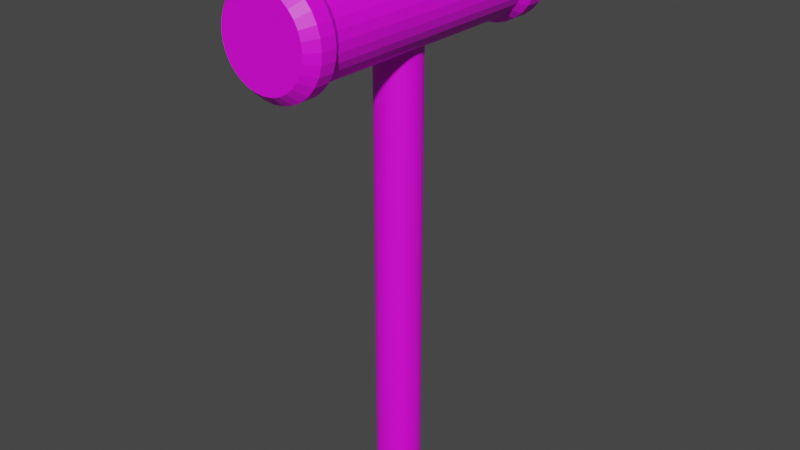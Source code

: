 # Source: Froggy_Ban_Ham.blend  (saved by Blender 3.6.13; exported with 4.5.12 LTS)
import bpy
from mathutils import Matrix  # noqa: F401  (used for matrix-valued properties, if any)

bpy.ops.wm.read_factory_settings(use_empty=True)
scene = bpy.context.scene
scene.name = 'Scene'

# ---- collections
col_collection = bpy.data.collections.new('Collection'); scene.collection.children.link(col_collection)

# ---- images (referenced by path relative to the original .blend; pixels are not part of the script)
import os
ASSET_DIR = os.environ.get("B2B_ASSET_DIR", "")  # directory of the original .blend (textures are referenced by path, not embedded)
HERE = os.path.dirname(os.path.abspath(__file__))  # packed textures are extracted next to this script under _unpacked/

def load_image(name, relpath, width, height, colorspace="sRGB"):
    """Load a texture the original file referenced (path relative to the .blend, or extracted next to this script)."""
    p = next((c for c in (os.path.join(HERE, relpath), os.path.join(ASSET_DIR, relpath)) if relpath and os.path.exists(c)), "")
    if p:
        img = bpy.data.images.load(p, check_existing=True)
        img.name = name
    else:  # same state as the original file: an image datablock whose file is absent (Cycles renders it pink)
        img = bpy.data.images.new(name, width, height)
        img.source = "FILE"
        img.filepath = "//" + (relpath or name)
    img.colorspace_settings.name = colorspace
    return img
img_froggy_ban_ham = load_image('Froggy Ban Ham', 'Froggy Ban Ham', 1024, 1024, 'sRGB')

# ---- materials (node trees are filled in below, after node groups)
mat_material_001 = bpy.data.materials.new('Material.001')
mat_material_001.use_transparent_shadow = False

# ---- material node trees
mat_material_001.use_nodes = True; mat_material_001.node_tree.nodes.clear()
_N = mat_material_001.node_tree.nodes; _L = mat_material_001.node_tree.links
n0 = _N.new('ShaderNodeBsdfPrincipled'); n0.name = 'Principled BSDF'; n0.location = (10, 300)
n0.distribution = 'GGX'
n0.subsurface_method = 'RANDOM_WALK_SKIN'
n0.inputs[3].default_value = 1.45
n0.inputs[27].default_value = (0.0, 0.0, 0.0, 1.0)
n0.inputs[28].default_value = 1.0
n1 = _N.new('ShaderNodeOutputMaterial'); n1.name = 'Material Output'; n1.location = (300, 300)
n2 = _N.new('ShaderNodeTexImage'); n2.name = 'Image Texture'; n2.location = (-280, 280)
n2.image = img_froggy_ban_ham
_L.new(n0.outputs[0], n1.inputs[0])
_L.new(n2.outputs[0], n0.inputs[0])
n1.is_active_output = True

# ---- world
world_world = bpy.data.worlds.new('World'); scene.world = world_world
world_world.use_nodes = True; world_world.node_tree.nodes.clear()
_N = world_world.node_tree.nodes; _L = world_world.node_tree.links
n0 = _N.new('ShaderNodeOutputWorld'); n0.name = 'World Output'; n0.location = (300, 300)
n1 = _N.new('ShaderNodeBackground'); n1.name = 'Background'; n1.location = (10, 300)
n1.inputs[0].default_value = (0.05088, 0.05088, 0.05088, 1.0)
_L.new(n1.outputs[0], n0.inputs[0])
n0.is_active_output = True
world_world.color = (0.05088, 0.05088, 0.05088)
world_world.use_sun_shadow = False
world_world.sun_shadow_jitter_overblur = 0.0

# ---- meshes
me_cylinder = bpy.data.meshes.new('Cylinder')
me_cylinder.from_pydata([(1.589e-07, 0.416, 3.356), (1.589e-07, 0.416, 4.339), (0.0959, 0.4066, 3.356), (0.0959, 0.4066, 4.339), (0.1881, 0.3786, 3.356), (0.1881, 0.3786, 4.339), (0.2731, 0.3332, 3.356), (0.2731, 0.3332, 4.339), (0.3476, 0.272, 3.356), (0.3476, 0.272, 4.339), (0.4087, 0.1975, 3.356), (0.4087, 0.1975, 4.339), (0.4541, 0.1125, 3.356), (0.4541, 0.1125, 4.339), (0.4821, 0.02033, 3.356), (0.4821, 0.02033, 4.339), (0.4916, -0.07557, 3.356), (0.4916, -0.07557, 4.339), (0.4821, -0.1715, 3.356), (0.4821, -0.1715, 4.339), (0.4541, -0.2637, 3.356), (0.4541, -0.2637, 4.339), (0.4087, -0.3487, 3.356), (0.4087, -0.3487, 4.339), (0.3476, -0.4232, 3.356), (0.3476, -0.4232, 4.339), (0.2731, -0.4843, 3.356), (0.2731, -0.4843, 4.339), (0.1881, -0.5297, 3.356), (0.1881, -0.5297, 4.339), (0.0959, -0.5577, 3.356), (0.0959, -0.5577, 4.339), (1.159e-07, -0.5671, 3.356), (1.159e-07, -0.5671, 4.339), (-0.0959, -0.5577, 3.356), (-0.0959, -0.5577, 4.339), (-0.1881, -0.5297, 3.356), (-0.1881, -0.5297, 4.339), (-0.2731, -0.4843, 3.356), (-0.2731, -0.4843, 4.339), (-0.3476, -0.4232, 3.356), (-0.3476, -0.4232, 4.339), (-0.4087, -0.3487, 3.356), (-0.4087, -0.3487, 4.339), (-0.4541, -0.2637, 3.356), (-0.4541, -0.2637, 4.339), (-0.4821, -0.1715, 3.356), (-0.4821, -0.1715, 4.339), (-0.4916, -0.07557, 3.356), (-0.4916, -0.07557, 4.339), (-0.4821, 0.02033, 3.356), (-0.4821, 0.02033, 4.339), (-0.4541, 0.1125, 3.356), (-0.4541, 0.1125, 4.339), (-0.4087, 0.1975, 3.356), (-0.4087, 0.1975, 4.339), (-0.3476, 0.272, 3.356), (-0.3476, 0.272, 4.339), (-0.2731, 0.3332, 3.356), (-0.2731, 0.3332, 4.339), (-0.1881, 0.3786, 3.356), (-0.1881, 0.3786, 4.339), (-0.0959, 0.4066, 3.356), (-0.0959, 0.4066, 4.339), (0.0959, 0.4066, 10.03), (4.305e-07, 0.416, 10.03), (0.1881, 0.3786, 10.03), (0.2731, 0.3332, 10.03), (0.3476, 0.272, 10.03), (0.4087, 0.1975, 10.03), (0.4542, 0.1125, 10.03), (0.4821, 0.02033, 10.03), (0.4916, -0.07557, 10.03), (0.4821, -0.1715, 10.03), (0.4542, -0.2637, 10.03), (0.4087, -0.3487, 10.03), (0.3476, -0.4232, 10.03), (0.2731, -0.4843, 10.03), (0.1881, -0.5297, 10.03), (0.0959, -0.5577, 10.03), (3.875e-07, -0.5671, 10.03), (-0.0959, -0.5577, 10.03), (-0.1881, -0.5297, 10.03), (-0.2731, -0.4843, 10.03), (-0.3476, -0.4232, 10.03), (-0.4087, -0.3487, 10.03), (-0.4541, -0.2637, 10.03), (-0.4821, -0.1715, 10.03), (-0.4916, -0.07557, 10.03), (-0.4821, 0.02033, 10.03), (-0.4541, 0.1125, 10.03), (-0.4087, 0.1975, 10.03), (-0.3476, 0.272, 10.03), (-0.2731, 0.3332, 10.03), (-0.1881, 0.3786, 10.03), (-0.0959, 0.4066, 10.03), (0.0959, 0.4066, 10.03), (4.305e-07, 0.416, 10.03), (0.1881, 0.3786, 10.03), (0.2731, 0.3332, 10.03), (0.3476, 0.272, 10.03), (0.4087, 0.1975, 10.03), (0.4542, 0.1125, 10.03), (0.4821, 0.02033, 10.03), (0.4916, -0.07557, 10.03), (0.4821, -0.1715, 10.03), (0.4542, -0.2637, 10.03), (0.4087, -0.3487, 10.03), (0.3476, -0.4232, 10.03), (0.2731, -0.4843, 10.03), (0.1881, -0.5297, 10.03), (0.0959, -0.5577, 10.03), (3.875e-07, -0.5671, 10.03), (-0.0959, -0.5577, 10.03), (-0.1881, -0.5297, 10.03), (-0.2731, -0.4843, 10.03), (-0.3476, -0.4232, 10.03), (-0.4087, -0.3487, 10.03), (-0.4541, -0.2637, 10.03), (-0.4821, -0.1715, 10.03), (-0.4916, -0.07557, 10.03), (-0.4821, 0.02033, 10.03), (-0.4541, 0.1125, 10.03), (-0.4087, 0.1975, 10.03), (-0.3476, 0.272, 10.03), (-0.2731, 0.3332, 10.03), (-0.1881, 0.3786, 10.03), (-0.0959, 0.4066, 10.03), (0.1132, 0.4937, 10.18), (3.981e-07, 0.5048, 10.18), (0.2221, 0.4606, 10.18), (0.3225, 0.407, 10.18), (0.4104, 0.3348, 10.18), (0.4826, 0.2469, 10.18), (0.5362, 0.1465, 10.18), (0.5692, 0.03766, 10.18), (0.5804, -0.07557, 10.18), (0.5692, -0.1888, 10.18), (0.5362, -0.2977, 10.18), (0.4826, -0.398, 10.18), (0.4104, -0.486, 10.18), (0.3224, -0.5581, 10.18), (0.2221, -0.6118, 10.18), (0.1132, -0.6448, 10.18), (3.474e-07, -0.656, 10.18), (-0.1132, -0.6448, 10.18), (-0.2221, -0.6118, 10.18), (-0.3224, -0.5581, 10.18), (-0.4104, -0.486, 10.18), (-0.4826, -0.398, 10.18), (-0.5362, -0.2977, 10.18), (-0.5692, -0.1888, 10.18), (-0.5804, -0.07557, 10.18), (-0.5692, 0.03766, 10.18), (-0.5362, 0.1465, 10.18), (-0.4826, 0.2469, 10.18), (-0.4104, 0.3348, 10.18), (-0.3224, 0.407, 10.18), (-0.2221, 0.4606, 10.18), (-0.1132, 0.4937, 10.18), (3.539e-07, 0.416, 0.06496), (0.0959, 0.4066, 0.06496), (0.1881, 0.3786, 0.06496), (0.2731, 0.3332, 0.06496), (0.3476, 0.272, 0.06496), (0.4087, 0.1975, 0.06496), (0.4542, 0.1125, 0.06496), (0.4821, 0.02033, 0.06496), (0.4916, -0.07557, 0.06496), (0.4821, -0.1715, 0.06496), (0.4542, -0.2637, 0.06496), (0.4087, -0.3487, 0.06496), (0.3476, -0.4232, 0.06496), (0.2731, -0.4843, 0.06496), (0.1881, -0.5297, 0.06496), (0.0959, -0.5577, 0.06496), (3.11e-07, -0.5671, 0.06496), (-0.0959, -0.5577, 0.06496), (-0.1881, -0.5297, 0.06496), (-0.2731, -0.4843, 0.06496), (-0.3476, -0.4232, 0.06496), (-0.4087, -0.3487, 0.06496), (-0.4541, -0.2637, 0.06496), (-0.4821, -0.1715, 0.06496), (-0.4916, -0.07557, 0.06496), (-0.4821, 0.02033, 0.06496), (-0.4541, 0.1125, 0.06496), (-0.4087, 0.1975, 0.06496), (-0.3476, 0.272, 0.06496), (-0.2731, 0.3332, 0.06496), (-0.1881, 0.3786, 0.06496), (-0.0959, 0.4066, 0.06496), (-0.01102, -2.764, 9.631), (-0.01102, 2.596, 9.631), (0.1843, -2.764, 9.65), (0.1843, 2.596, 9.65), (0.3721, -2.764, 9.707), (0.3721, 2.596, 9.707), (0.5453, -2.764, 9.8), (0.5453, 2.596, 9.8), (0.697, -2.764, 9.924), (0.697, 2.596, 9.924), (0.8215, -2.764, 10.08), (0.8215, 2.596, 10.08), (0.914, -2.764, 10.25), (0.914, 2.596, 10.25), (0.971, -2.764, 10.44), (0.971, 2.596, 10.44), (0.9902, -2.764, 10.63), (0.9902, 2.596, 10.63), (0.971, -2.764, 10.83), (0.971, 2.596, 10.83), (0.914, -2.764, 11.02), (0.914, 2.596, 11.02), (0.8215, -2.764, 11.19), (0.8215, 2.596, 11.19), (0.697, -2.764, 11.34), (0.697, 2.596, 11.34), (0.5453, -2.764, 11.46), (0.5453, 2.596, 11.46), (0.3721, -2.764, 11.56), (0.3721, 2.596, 11.56), (0.1843, -2.764, 11.61), (0.1843, 2.596, 11.61), (-0.01102, -2.764, 11.63), (-0.01102, 2.596, 11.63), (-0.2064, -2.764, 11.61), (-0.2064, 2.596, 11.61), (-0.3942, -2.764, 11.56), (-0.3942, 2.596, 11.56), (-0.5673, -2.764, 11.46), (-0.5673, 2.596, 11.46), (-0.719, -2.764, 11.34), (-0.719, 2.596, 11.34), (-0.8435, -2.764, 11.19), (-0.8435, 2.596, 11.19), (-0.9361, -2.764, 11.02), (-0.9361, 2.596, 11.02), (-0.9931, -2.764, 10.83), (-0.9931, 2.596, 10.83), (-1.012, -2.764, 10.63), (-1.012, 2.596, 10.63), (-0.9931, -2.764, 10.44), (-0.9931, 2.596, 10.44), (-0.9361, -2.764, 10.25), (-0.9361, 2.596, 10.25), (-0.8435, -2.764, 10.08), (-0.8435, 2.596, 10.08), (-0.719, -2.764, 9.924), (-0.719, 2.596, 9.924), (-0.5673, -2.764, 9.8), (-0.5673, 2.596, 9.8), (-0.3942, -2.764, 9.707), (-0.3942, 2.596, 9.707), (-0.2064, -2.764, 9.65), (-0.2064, 2.596, 9.65), (-0.01102, -2.971, 9.484), (0.213, -2.971, 9.506), (0.4285, -2.971, 9.571), (0.627, -2.971, 9.677), (0.801, -2.971, 9.82), (0.9439, -2.971, 9.994), (1.05, -2.971, 10.19), (1.115, -2.971, 10.41), (1.137, -2.971, 10.63), (1.115, -2.971, 10.86), (1.05, -2.971, 11.07), (0.9439, -2.971, 11.27), (0.801, -2.971, 11.44), (0.627, -2.971, 11.59), (0.4285, -2.971, 11.69), (0.213, -2.971, 11.76), (-0.01102, -2.971, 11.78), (-0.2351, -2.971, 11.76), (-0.4505, -2.971, 11.69), (-0.6491, -2.971, 11.59), (-0.8231, -2.971, 11.44), (-0.9659, -2.971, 11.27), (-1.072, -2.971, 11.07), (-1.137, -2.971, 10.86), (-1.159, -2.971, 10.63), (-1.137, -2.971, 10.41), (-1.072, -2.971, 10.19), (-0.9659, -2.971, 9.994), (-0.8231, -2.971, 9.82), (-0.6491, -2.971, 9.677), (-0.4505, -2.971, 9.571), (-0.2351, -2.971, 9.506), (0.21, 2.822, 9.521), (-0.01102, 2.822, 9.499), (0.4225, 2.822, 9.585), (0.6184, 2.822, 9.69), (0.7901, 2.822, 9.831), (0.931, 2.822, 10.0), (1.036, 2.822, 10.2), (1.1, 2.822, 10.41), (1.122, 2.822, 10.63), (1.1, 2.822, 10.85), (1.036, 2.822, 11.07), (0.931, 2.822, 11.26), (0.7901, 2.822, 11.43), (0.6184, 2.822, 11.57), (0.4225, 2.822, 11.68), (0.21, 2.822, 11.74), (-0.01102, 2.822, 11.77), (-0.2321, 2.822, 11.74), (-0.4446, 2.822, 11.68), (-0.6405, 2.822, 11.57), (-0.8122, 2.822, 11.43), (-0.9531, 2.822, 11.26), (-1.058, 2.822, 11.07), (-1.122, 2.822, 10.85), (-1.144, 2.822, 10.63), (-1.122, 2.822, 10.41), (-1.058, 2.822, 10.2), (-0.9531, 2.822, 10.0), (-0.8122, 2.822, 9.831), (-0.6405, 2.822, 9.69), (-0.4446, 2.822, 9.585), (-0.2321, 2.822, 9.521), (-0.01102, -3.311, 9.484), (0.213, -3.311, 9.506), (0.4285, -3.311, 9.571), (0.627, -3.311, 9.677), (0.801, -3.311, 9.82), (0.9439, -3.311, 9.994), (1.05, -3.311, 10.19), (1.115, -3.311, 10.41), (1.137, -3.311, 10.63), (1.115, -3.311, 10.86), (1.05, -3.311, 11.07), (0.9439, -3.311, 11.27), (0.801, -3.311, 11.44), (0.627, -3.311, 11.59), (0.4285, -3.311, 11.69), (0.213, -3.311, 11.76), (-0.01102, -3.311, 11.78), (-0.2351, -3.311, 11.76), (-0.4505, -3.311, 11.69), (-0.6491, -3.311, 11.59), (-0.8231, -3.311, 11.44), (-0.9659, -3.311, 11.27), (-1.072, -3.311, 11.07), (-1.137, -3.311, 10.86), (-1.159, -3.311, 10.63), (-1.137, -3.311, 10.41), (-1.072, -3.311, 10.19), (-0.9659, -3.311, 9.994), (-0.8231, -3.311, 9.82), (-0.6491, -3.311, 9.677), (-0.4505, -3.311, 9.571), (-0.2351, -3.311, 9.506), (-0.01102, -3.538, 9.697), (0.1715, -3.538, 9.715), (0.3469, -3.538, 9.768), (0.5087, -3.538, 9.854), (0.6504, -3.538, 9.971), (0.7667, -3.538, 10.11), (0.8532, -3.538, 10.27), (0.9064, -3.538, 10.45), (0.9244, -3.538, 10.63), (0.9064, -3.538, 10.81), (0.8532, -3.538, 10.99), (0.7667, -3.538, 11.15), (0.6504, -3.538, 11.29), (0.5087, -3.538, 11.41), (0.3469, -3.538, 11.5), (0.1715, -3.538, 11.55), (-0.01102, -3.538, 11.57), (-0.1935, -3.538, 11.55), (-0.369, -3.538, 11.5), (-0.5307, -3.538, 11.41), (-0.6724, -3.538, 11.29), (-0.7888, -3.538, 11.15), (-0.8752, -3.538, 10.99), (-0.9284, -3.538, 10.81), (-0.9464, -3.538, 10.63), (-0.9284, -3.538, 10.45), (-0.8752, -3.538, 10.27), (-0.7888, -3.538, 10.11), (-0.6724, -3.538, 9.971), (-0.5307, -3.538, 9.854), (-0.369, -3.538, 9.768), (-0.1935, -3.538, 9.715), (0.21, 3.219, 9.521), (-0.01102, 3.219, 9.499), (0.4225, 3.219, 9.585), (0.6184, 3.219, 9.69), (0.7901, 3.219, 9.831), (0.931, 3.219, 10.0), (1.036, 3.219, 10.2), (1.1, 3.219, 10.41), (1.122, 3.219, 10.63), (1.1, 3.219, 10.85), (1.036, 3.219, 11.07), (0.931, 3.219, 11.26), (0.7901, 3.219, 11.43), (0.6184, 3.219, 11.57), (0.4225, 3.219, 11.68), (0.21, 3.219, 11.74), (-0.01102, 3.219, 11.77), (-0.2321, 3.219, 11.74), (-0.4446, 3.219, 11.68), (-0.6405, 3.219, 11.57), (-0.8122, 3.219, 11.43), (-0.9531, 3.219, 11.26), (-1.058, 3.219, 11.07), (-1.122, 3.219, 10.85), (-1.144, 3.219, 10.63), (-1.122, 3.219, 10.41), (-1.058, 3.219, 10.2), (-0.9531, 3.219, 10.0), (-0.8122, 3.219, 9.831), (-0.6405, 3.219, 9.69), (-0.4446, 3.219, 9.585), (-0.2321, 3.219, 9.521), (0.1749, 3.502, 9.698), (-0.01102, 3.502, 9.679), (0.3536, 3.502, 9.752), (0.5183, 3.502, 9.84), (0.6627, 3.502, 9.958), (0.7812, 3.502, 10.1), (0.8693, 3.502, 10.27), (0.9235, 3.502, 10.45), (0.9418, 3.502, 10.63), (0.9235, 3.502, 10.82), (0.8693, 3.502, 11.0), (0.7812, 3.502, 11.16), (0.6627, 3.502, 11.31), (0.5183, 3.502, 11.42), (0.3536, 3.502, 11.51), (0.1749, 3.502, 11.57), (-0.01102, 3.502, 11.59), (-0.1969, 3.502, 11.57), (-0.3756, 3.502, 11.51), (-0.5404, 3.502, 11.42), (-0.6848, 3.502, 11.31), (-0.8033, 3.502, 11.16), (-0.8913, 3.502, 11.0), (-0.9455, 3.502, 10.82), (-0.9638, 3.502, 10.63), (-0.9455, 3.502, 10.45), (-0.8913, 3.502, 10.27), (-0.8033, 3.502, 10.1), (-0.6848, 3.502, 9.958), (-0.5404, 3.502, 9.84), (-0.3756, 3.502, 9.752), (-0.1969, 3.502, 9.698)], [], [(0, 1, 3, 2), (2, 3, 5, 4), (4, 5, 7, 6), (6, 7, 9, 8), (8, 9, 11, 10), (10, 11, 13, 12), (12, 13, 15, 14), (14, 15, 17, 16), (16, 17, 19, 18), (18, 19, 21, 20), (20, 21, 23, 22), (22, 23, 25, 24), (24, 25, 27, 26), (26, 27, 29, 28), (28, 29, 31, 30), (30, 31, 33, 32), (32, 33, 35, 34), (34, 35, 37, 36), (36, 37, 39, 38), (38, 39, 41, 40), (40, 41, 43, 42), (42, 43, 45, 44), (44, 45, 47, 46), (46, 47, 49, 48), (48, 49, 51, 50), (50, 51, 53, 52), (52, 53, 55, 54), (54, 55, 57, 56), (56, 57, 59, 58), (58, 59, 61, 60), (29, 27, 77, 78), (60, 61, 63, 62), (62, 63, 1, 0), (12, 14, 167, 166), (82, 81, 113, 114), (47, 45, 86, 87), (3, 1, 65, 64), (1, 63, 95, 65), (21, 19, 73, 74), (39, 37, 82, 83), (57, 55, 91, 92), (13, 11, 69, 70), (31, 29, 78, 79), (49, 47, 87, 88), (5, 3, 64, 66), (23, 21, 74, 75), (41, 39, 83, 84), (59, 57, 92, 93), (15, 13, 70, 71), (33, 31, 79, 80), (51, 49, 88, 89), (7, 5, 66, 67), (25, 23, 75, 76), (43, 41, 84, 85), (61, 59, 93, 94), (17, 15, 71, 72), (35, 33, 80, 81), (53, 51, 89, 90), (9, 7, 67, 68), (27, 25, 76, 77), (45, 43, 85, 86), (63, 61, 94, 95), (19, 17, 72, 73), (37, 35, 81, 82), (55, 53, 90, 91), (11, 9, 68, 69), (117, 116, 148, 149), (69, 68, 100, 101), (65, 95, 127, 97), (83, 82, 114, 115), (70, 69, 101, 102), (84, 83, 115, 116), (71, 70, 102, 103), (85, 84, 116, 117), (72, 71, 103, 104), (86, 85, 117, 118), (73, 72, 104, 105), (87, 86, 118, 119), (74, 73, 105, 106), (88, 87, 119, 120), (75, 74, 106, 107), (89, 88, 120, 121), (76, 75, 107, 108), (90, 89, 121, 122), (77, 76, 108, 109), (91, 90, 122, 123), (78, 77, 109, 110), (64, 65, 97, 96), (92, 91, 123, 124), (79, 78, 110, 111), (66, 64, 96, 98), (93, 92, 124, 125), (80, 79, 111, 112), (67, 66, 98, 99), (94, 93, 125, 126), (81, 80, 112, 113), (68, 67, 99, 100), (95, 94, 126, 127), (128, 129, 159, 158, 157, 156, 155, 154, 153, 152, 151, 150, 149, 148, 147, 146, 145, 144, 143, 142, 141, 140, 139, 138, 137, 136, 135, 134, 133, 132, 131, 130), (104, 103, 135, 136), (118, 117, 149, 150), (105, 104, 136, 137), (119, 118, 150, 151), (106, 105, 137, 138), (120, 119, 151, 152), (107, 106, 138, 139), (121, 120, 152, 153), (108, 107, 139, 140), (122, 121, 153, 154), (109, 108, 140, 141), (123, 122, 154, 155), (110, 109, 141, 142), (96, 97, 129, 128), (124, 123, 155, 156), (111, 110, 142, 143), (98, 96, 128, 130), (125, 124, 156, 157), (112, 111, 143, 144), (99, 98, 130, 131), (126, 125, 157, 158), (113, 112, 144, 145), (100, 99, 131, 132), (127, 126, 158, 159), (114, 113, 145, 146), (101, 100, 132, 133), (97, 127, 159, 129), (115, 114, 146, 147), (102, 101, 133, 134), (116, 115, 147, 148), (103, 102, 134, 135), (160, 161, 162, 163, 164, 165, 166, 167, 168, 169, 170, 171, 172, 173, 174, 175, 176, 177, 178, 179, 180, 181, 182, 183, 184, 185, 186, 187, 188, 189, 190, 191), (30, 32, 176, 175), (48, 50, 185, 184), (4, 6, 163, 162), (22, 24, 172, 171), (40, 42, 181, 180), (58, 60, 190, 189), (14, 16, 168, 167), (32, 34, 177, 176), (50, 52, 186, 185), (6, 8, 164, 163), (24, 26, 173, 172), (42, 44, 182, 181), (60, 62, 191, 190), (16, 18, 169, 168), (34, 36, 178, 177), (52, 54, 187, 186), (8, 10, 165, 164), (26, 28, 174, 173), (44, 46, 183, 182), (0, 2, 161, 160), (62, 0, 160, 191), (18, 20, 170, 169), (36, 38, 179, 178), (54, 56, 188, 187), (10, 12, 166, 165), (28, 30, 175, 174), (46, 48, 184, 183), (2, 4, 162, 161), (20, 22, 171, 170), (38, 40, 180, 179), (56, 58, 189, 188), (192, 193, 195, 194), (194, 195, 197, 196), (196, 197, 199, 198), (198, 199, 201, 200), (200, 201, 203, 202), (202, 203, 205, 204), (204, 205, 207, 206), (206, 207, 209, 208), (208, 209, 211, 210), (210, 211, 213, 212), (212, 213, 215, 214), (214, 215, 217, 216), (216, 217, 219, 218), (218, 219, 221, 220), (220, 221, 223, 222), (222, 223, 225, 224), (224, 225, 227, 226), (226, 227, 229, 228), (228, 229, 231, 230), (230, 231, 233, 232), (232, 233, 235, 234), (234, 235, 237, 236), (236, 237, 239, 238), (238, 239, 241, 240), (240, 241, 243, 242), (242, 243, 245, 244), (244, 245, 247, 246), (246, 247, 249, 248), (248, 249, 251, 250), (250, 251, 253, 252), (253, 251, 317, 318), (252, 253, 255, 254), (254, 255, 193, 192), (206, 208, 264, 263), (276, 277, 341, 340), (224, 226, 273, 272), (242, 244, 282, 281), (198, 200, 260, 259), (216, 218, 269, 268), (234, 236, 278, 277), (252, 254, 287, 286), (208, 210, 265, 264), (226, 228, 274, 273), (244, 246, 283, 282), (200, 202, 261, 260), (218, 220, 270, 269), (236, 238, 279, 278), (192, 194, 257, 256), (254, 192, 256, 287), (210, 212, 266, 265), (228, 230, 275, 274), (246, 248, 284, 283), (202, 204, 262, 261), (220, 222, 271, 270), (238, 240, 280, 279), (194, 196, 258, 257), (212, 214, 267, 266), (230, 232, 276, 275), (248, 250, 285, 284), (204, 206, 263, 262), (222, 224, 272, 271), (240, 242, 281, 280), (196, 198, 259, 258), (214, 216, 268, 267), (232, 234, 277, 276), (250, 252, 286, 285), (312, 311, 407, 408), (209, 207, 295, 296), (227, 225, 304, 305), (245, 243, 313, 314), (201, 199, 291, 292), (219, 217, 300, 301), (237, 235, 309, 310), (255, 253, 318, 319), (211, 209, 296, 297), (229, 227, 305, 306), (247, 245, 314, 315), (203, 201, 292, 293), (221, 219, 301, 302), (239, 237, 310, 311), (195, 193, 289, 288), (193, 255, 319, 289), (213, 211, 297, 298), (231, 229, 306, 307), (249, 247, 315, 316), (205, 203, 293, 294), (223, 221, 302, 303), (241, 239, 311, 312), (197, 195, 288, 290), (215, 213, 298, 299), (233, 231, 307, 308), (251, 249, 316, 317), (207, 205, 294, 295), (225, 223, 303, 304), (243, 241, 312, 313), (199, 197, 290, 291), (217, 215, 299, 300), (235, 233, 308, 309), (346, 347, 379, 378), (263, 264, 328, 327), (277, 278, 342, 341), (264, 265, 329, 328), (278, 279, 343, 342), (265, 266, 330, 329), (279, 280, 344, 343), (266, 267, 331, 330), (280, 281, 345, 344), (267, 268, 332, 331), (281, 282, 346, 345), (268, 269, 333, 332), (282, 283, 347, 346), (269, 270, 334, 333), (256, 257, 321, 320), (283, 284, 348, 347), (270, 271, 335, 334), (257, 258, 322, 321), (284, 285, 349, 348), (271, 272, 336, 335), (258, 259, 323, 322), (285, 286, 350, 349), (272, 273, 337, 336), (259, 260, 324, 323), (286, 287, 351, 350), (273, 274, 338, 337), (260, 261, 325, 324), (287, 256, 320, 351), (274, 275, 339, 338), (261, 262, 326, 325), (275, 276, 340, 339), (262, 263, 327, 326), (352, 353, 354, 355, 356, 357, 358, 359, 360, 361, 362, 363, 364, 365, 366, 367, 368, 369, 370, 371, 372, 373, 374, 375, 376, 377, 378, 379, 380, 381, 382, 383), (333, 334, 366, 365), (320, 321, 353, 352), (347, 348, 380, 379), (334, 335, 367, 366), (321, 322, 354, 353), (348, 349, 381, 380), (335, 336, 368, 367), (322, 323, 355, 354), (349, 350, 382, 381), (336, 337, 369, 368), (323, 324, 356, 355), (350, 351, 383, 382), (337, 338, 370, 369), (324, 325, 357, 356), (351, 320, 352, 383), (338, 339, 371, 370), (325, 326, 358, 357), (339, 340, 372, 371), (326, 327, 359, 358), (340, 341, 373, 372), (327, 328, 360, 359), (341, 342, 374, 373), (328, 329, 361, 360), (342, 343, 375, 374), (329, 330, 362, 361), (343, 344, 376, 375), (330, 331, 363, 362), (344, 345, 377, 376), (331, 332, 364, 363), (345, 346, 378, 377), (332, 333, 365, 364), (390, 389, 421, 422), (299, 298, 394, 395), (313, 312, 408, 409), (300, 299, 395, 396), (314, 313, 409, 410), (301, 300, 396, 397), (315, 314, 410, 411), (302, 301, 397, 398), (288, 289, 385, 384), (316, 315, 411, 412), (303, 302, 398, 399), (290, 288, 384, 386), (317, 316, 412, 413), (304, 303, 399, 400), (291, 290, 386, 387), (318, 317, 413, 414), (305, 304, 400, 401), (292, 291, 387, 388), (319, 318, 414, 415), (306, 305, 401, 402), (293, 292, 388, 389), (289, 319, 415, 385), (307, 306, 402, 403), (294, 293, 389, 390), (308, 307, 403, 404), (295, 294, 390, 391), (309, 308, 404, 405), (296, 295, 391, 392), (310, 309, 405, 406), (297, 296, 392, 393), (311, 310, 406, 407), (298, 297, 393, 394), (416, 417, 447, 446, 445, 444, 443, 442, 441, 440, 439, 438, 437, 436, 435, 434, 433, 432, 431, 430, 429, 428, 427, 426, 425, 424, 423, 422, 421, 420, 419, 418), (404, 403, 435, 436), (391, 390, 422, 423), (405, 404, 436, 437), (392, 391, 423, 424), (406, 405, 437, 438), (393, 392, 424, 425), (407, 406, 438, 439), (394, 393, 425, 426), (408, 407, 439, 440), (395, 394, 426, 427), (409, 408, 440, 441), (396, 395, 427, 428), (410, 409, 441, 442), (397, 396, 428, 429), (411, 410, 442, 443), (398, 397, 429, 430), (384, 385, 417, 416), (412, 411, 443, 444), (399, 398, 430, 431), (386, 384, 416, 418), (413, 412, 444, 445), (400, 399, 431, 432), (387, 386, 418, 419), (414, 413, 445, 446), (401, 400, 432, 433), (388, 387, 419, 420), (415, 414, 446, 447), (402, 401, 433, 434), (389, 388, 420, 421), (385, 415, 447, 417), (403, 402, 434, 435)])
_uv = me_cylinder.uv_layers.new(name='UVMap')
_uv.uv.foreach_set('vector', [0.364, 0.6133, 0.3664, 0.6133, 0.3664, 0.6142, 0.364, 0.6142, 0.364, 0.6142, 0.3664, 0.6142, 0.3664, 0.6151, 0.364, 0.6151, 0.364, 0.6151, 0.3664, 0.6151, 0.3664, 0.616, 0.364, 0.616, 0.364, 0.616, 0.3664, 0.616, 0.3664, 0.6168, 0.364, 0.6168, 0.364, 0.6168, 0.3664, 0.6168, 0.3664, 0.6177, 0.364, 0.6177, 0.364, 0.6177, 0.3664, 0.6177, 0.3664, 0.6186, 0.364, 0.6186, 0.364, 0.6186, 0.3664, 0.6186, 0.3664, 0.6195, 0.364, 0.6195, 0.364, 0.6195, 0.3664, 0.6195, 0.3664, 0.6204, 0.364, 0.6204, 0.364, 0.6204, 0.3664, 0.6204, 0.3664, 0.6213, 0.364, 0.6213, 0.364, 0.6213, 0.3664, 0.6213, 0.3664, 0.6222, 0.364, 0.6222, 0.364, 0.6222, 0.3664, 0.6222, 0.3664, 0.6231, 0.364, 0.6231, 0.364, 0.6231, 0.3664, 0.6231, 0.3664, 0.624, 0.364, 0.624, 0.364, 0.624, 0.3664, 0.624, 0.3664, 0.6248, 0.364, 0.6248, 0.364, 0.6248, 0.3664, 0.6248, 0.3664, 0.6257, 0.364, 0.6257, 0.364, 0.6257, 0.3664, 0.6257, 0.3664, 0.6266, 0.364, 0.6266, 0.364, 0.6266, 0.3664, 0.6266, 0.3664, 0.6275, 0.364, 0.6275, 0.364, 0.6275, 0.3664, 0.6275, 0.3664, 0.6284, 0.364, 0.6284, 0.364, 0.6284, 0.3664, 0.6284, 0.3664, 0.6293, 0.364, 0.6293, 0.364, 0.6293, 0.3664, 0.6293, 0.3664, 0.6302, 0.364, 0.6302, 0.364, 0.6302, 0.3664, 0.6302, 0.3664, 0.6311, 0.364, 0.6311, 0.364, 0.6311, 0.3664, 0.6311, 0.3664, 0.632, 0.364, 0.632, 0.364, 0.632, 0.3664, 0.632, 0.3664, 0.6328, 0.364, 0.6328, 0.364, 0.6328, 0.3664, 0.6328, 0.3664, 0.6337, 0.364, 0.6337, 0.364, 0.6337, 0.3664, 0.6337, 0.3664, 0.6346, 0.364, 0.6346, 0.364, 0.6346, 0.3664, 0.6346, 0.3664, 0.6355, 0.364, 0.6355, 0.364, 0.6355, 0.3664, 0.6355, 0.3664, 0.6364, 0.364, 0.6364, 0.364, 0.6364, 0.3664, 0.6364, 0.3664, 0.6373, 0.364, 0.6373, 0.364, 0.6373, 0.3664, 0.6373, 0.3664, 0.6382, 0.364, 0.6382, 0.364, 0.6382, 0.3664, 0.6382, 0.3664, 0.6391, 0.364, 0.6391, 0.364, 0.6391, 0.3664, 0.6391, 0.3664, 0.64, 0.364, 0.64, 0.3939, 0.4261, 0.3939, 0.4434, 0.3939, 0.4434, 0.3939, 0.4261, 0.364, 0.64, 0.3664, 0.64, 0.3664, 0.6408, 0.364, 0.6408, 0.364, 0.6408, 0.3664, 0.6408, 0.3664, 0.6417, 0.364, 0.6417, 0.3948, 0.5643, 0.3948, 0.547, 0.3948, 0.547, 0.3948, 0.5643, 0.7284, 0.3386, 0.7284, 0.341, 0.7284, 0.341, 0.7284, 0.3386, 0.3939, 0.2707, 0.3939, 0.288, 0.3939, 0.288, 0.3939, 0.2707, 0.3939, 0.6506, 0.3939, 0.6679, 0.3939, 0.6679, 0.3939, 0.6506, 0.3939, 0.1152, 0.3939, 0.1325, 0.3939, 0.1325, 0.3939, 0.1152, 0.3939, 0.4952, 0.3939, 0.5125, 0.3939, 0.5125, 0.3939, 0.4952, 0.3939, 0.3398, 0.3939, 0.357, 0.3939, 0.357, 0.3939, 0.3398, 0.3939, 0.1843, 0.3939, 0.2016, 0.3939, 0.2016, 0.3939, 0.1843, 0.3939, 0.5643, 0.3939, 0.5816, 0.3939, 0.5816, 0.3939, 0.5643, 0.3939, 0.4089, 0.3939, 0.4261, 0.3939, 0.4261, 0.3939, 0.4089, 0.3939, 0.2534, 0.3939, 0.2707, 0.3939, 0.2707, 0.3939, 0.2534, 0.3939, 0.6334, 0.3939, 0.6506, 0.3939, 0.6506, 0.3939, 0.6334, 0.3939, 0.4779, 0.3939, 0.4952, 0.3939, 0.4952, 0.3939, 0.4779, 0.3939, 0.3225, 0.3939, 0.3398, 0.3939, 0.3398, 0.3939, 0.3225, 0.3939, 0.1671, 0.3939, 0.1843, 0.3939, 0.1843, 0.3939, 0.1671, 0.3939, 0.547, 0.3939, 0.5643, 0.3939, 0.5643, 0.3939, 0.547, 0.3939, 0.3916, 0.3939, 0.4089, 0.3939, 0.4089, 0.3939, 0.3916, 0.3939, 0.2361, 0.3939, 0.2534, 0.3939, 0.2534, 0.3939, 0.2361, 0.3939, 0.6161, 0.3939, 0.6334, 0.3939, 0.6334, 0.3939, 0.6161, 0.3939, 0.4607, 0.3939, 0.4779, 0.3939, 0.4779, 0.3939, 0.4607, 0.3939, 0.3052, 0.3939, 0.3225, 0.3939, 0.3225, 0.3939, 0.3052, 0.3939, 0.1498, 0.3939, 0.1671, 0.3939, 0.1671, 0.3939, 0.1498, 0.3939, 0.5298, 0.3939, 0.547, 0.3939, 0.547, 0.3939, 0.5298, 0.3939, 0.3743, 0.3939, 0.3916, 0.3939, 0.3916, 0.3939, 0.3743, 0.3939, 0.2189, 0.3939, 0.2361, 0.3939, 0.2361, 0.3939, 0.2189, 0.3939, 0.5988, 0.3939, 0.6161, 0.3939, 0.6161, 0.3939, 0.5988, 0.3939, 0.4434, 0.3939, 0.4607, 0.3939, 0.4607, 0.3939, 0.4434, 0.3939, 0.288, 0.3939, 0.3052, 0.3939, 0.3052, 0.3939, 0.288, 0.3939, 0.1325, 0.3939, 0.1498, 0.3939, 0.1498, 0.3939, 0.1325, 0.3939, 0.5125, 0.3939, 0.5298, 0.3939, 0.5298, 0.3939, 0.5125, 0.3939, 0.357, 0.3939, 0.3743, 0.3939, 0.3743, 0.3939, 0.357, 0.3939, 0.2016, 0.3939, 0.2189, 0.3939, 0.2189, 0.3939, 0.2016, 0.3939, 0.5816, 0.3939, 0.5988, 0.3939, 0.5988, 0.3939, 0.5816, 0.7284, 0.3315, 0.7284, 0.3339, 0.7284, 0.3339, 0.7284, 0.3315, 0.7284, 0.3695, 0.7284, 0.3719, 0.7284, 0.3719, 0.7284, 0.3695, 0.7284, 0.3054, 0.7284, 0.3078, 0.7284, 0.3078, 0.7284, 0.3054, 0.7284, 0.3363, 0.7284, 0.3386, 0.7284, 0.3386, 0.7284, 0.3363, 0.7284, 0.3671, 0.7284, 0.3695, 0.7284, 0.3695, 0.7284, 0.3671, 0.7284, 0.3339, 0.7284, 0.3363, 0.7284, 0.3363, 0.7284, 0.3339, 0.7284, 0.3648, 0.7284, 0.3671, 0.7284, 0.3671, 0.7284, 0.3648, 0.7284, 0.3315, 0.7284, 0.3339, 0.7284, 0.3339, 0.7284, 0.3315, 0.7284, 0.3624, 0.7284, 0.3648, 0.7284, 0.3648, 0.7284, 0.3624, 0.7284, 0.3292, 0.7284, 0.3315, 0.7284, 0.3315, 0.7284, 0.3292, 0.7284, 0.36, 0.7284, 0.3624, 0.7284, 0.3624, 0.7284, 0.36, 0.7284, 0.3268, 0.7284, 0.3292, 0.7284, 0.3292, 0.7284, 0.3268, 0.7284, 0.3576, 0.7284, 0.36, 0.7284, 0.36, 0.7284, 0.3576, 0.7284, 0.3244, 0.7284, 0.3268, 0.7284, 0.3268, 0.7284, 0.3244, 0.7284, 0.3553, 0.7284, 0.3576, 0.7284, 0.3576, 0.7284, 0.3553, 0.7284, 0.322, 0.7284, 0.3244, 0.7284, 0.3244, 0.7284, 0.322, 0.7284, 0.3529, 0.7284, 0.3553, 0.7284, 0.3553, 0.7284, 0.3529, 0.7284, 0.3197, 0.7284, 0.322, 0.7284, 0.322, 0.7284, 0.3197, 0.7284, 0.3505, 0.7284, 0.3529, 0.7284, 0.3529, 0.7284, 0.3505, 0.7284, 0.3173, 0.7284, 0.3197, 0.7284, 0.3197, 0.7284, 0.3173, 0.7284, 0.3481, 0.7284, 0.3505, 0.7284, 0.3505, 0.7284, 0.3481, 0.7284, 0.379, 0.7284, 0.3814, 0.7284, 0.3814, 0.7284, 0.379, 0.7284, 0.3149, 0.7284, 0.3173, 0.7284, 0.3173, 0.7284, 0.3149, 0.7284, 0.3458, 0.7284, 0.3481, 0.7284, 0.3481, 0.7284, 0.3458, 0.7284, 0.3766, 0.7284, 0.379, 0.7284, 0.379, 0.7284, 0.3766, 0.7284, 0.3125, 0.7284, 0.3149, 0.7284, 0.3149, 0.7284, 0.3125, 0.7284, 0.3434, 0.7284, 0.3458, 0.7284, 0.3458, 0.7284, 0.3434, 0.7284, 0.3742, 0.7284, 0.3766, 0.7284, 0.3766, 0.7284, 0.3742, 0.7284, 0.3102, 0.7284, 0.3125, 0.7284, 0.3125, 0.7284, 0.3102, 0.7284, 0.341, 0.7284, 0.3434, 0.7284, 0.3434, 0.7284, 0.341, 0.7284, 0.3719, 0.7284, 0.3742, 0.7284, 0.3742, 0.7284, 0.3719, 0.7284, 0.3078, 0.7284, 0.3102, 0.7284, 0.3102, 0.7284, 0.3078, 0.7349, 0.3275, 0.7348, 0.3239, 0.7348, 0.3204, 0.7349, 0.3169, 0.7351, 0.3138, 0.7354, 0.311, 0.7358, 0.3086, 0.7363, 0.3069, 0.7369, 0.3058, 0.7374, 0.3054, 0.738, 0.3057, 0.7386, 0.3067, 0.7392, 0.3083, 0.7396, 0.3105, 0.7401, 0.3133, 0.7404, 0.3164, 0.7406, 0.3198, 0.7407, 0.3233, 0.7407, 0.3269, 0.7406, 0.3303, 0.7404, 0.3335, 0.7401, 0.3363, 0.7396, 0.3386, 0.7392, 0.3403, 0.7386, 0.3414, 0.738, 0.3418, 0.7374, 0.3416, 0.7369, 0.3406, 0.7363, 0.3389, 0.7358, 0.3367, 0.7354, 0.334, 0.7351, 0.3309, 0.7284, 0.3624, 0.7284, 0.3648, 0.7284, 0.3648, 0.7284, 0.3624, 0.7284, 0.3292, 0.7284, 0.3315, 0.7284, 0.3315, 0.7284, 0.3292, 0.7284, 0.36, 0.7284, 0.3624, 0.7284, 0.3624, 0.7284, 0.36, 0.7284, 0.3268, 0.7284, 0.3292, 0.7284, 0.3292, 0.7284, 0.3268, 0.7284, 0.3576, 0.7284, 0.36, 0.7284, 0.36, 0.7284, 0.3576, 0.7284, 0.3244, 0.7284, 0.3268, 0.7284, 0.3268, 0.7284, 0.3244, 0.7284, 0.3553, 0.7284, 0.3576, 0.7284, 0.3576, 0.7284, 0.3553, 0.7284, 0.322, 0.7284, 0.3244, 0.7284, 0.3244, 0.7284, 0.322, 0.7284, 0.3529, 0.7284, 0.3553, 0.7284, 0.3553, 0.7284, 0.3529, 0.7284, 0.3197, 0.7284, 0.322, 0.7284, 0.322, 0.7284, 0.3197, 0.7284, 0.3505, 0.7284, 0.3529, 0.7284, 0.3529, 0.7284, 0.3505, 0.7284, 0.3173, 0.7284, 0.3197, 0.7284, 0.3197, 0.7284, 0.3173, 0.7284, 0.3481, 0.7284, 0.3505, 0.7284, 0.3505, 0.7284, 0.3481, 0.7284, 0.379, 0.7284, 0.3814, 0.7284, 0.3814, 0.7284, 0.379, 0.7284, 0.3149, 0.7284, 0.3173, 0.7284, 0.3173, 0.7284, 0.3149, 0.7284, 0.3458, 0.7284, 0.3481, 0.7284, 0.3481, 0.7284, 0.3458, 0.7284, 0.3766, 0.7284, 0.379, 0.7284, 0.379, 0.7284, 0.3766, 0.7284, 0.3125, 0.7284, 0.3149, 0.7284, 0.3149, 0.7284, 0.3125, 0.7284, 0.3434, 0.7284, 0.3458, 0.7284, 0.3458, 0.7284, 0.3434, 0.7284, 0.3742, 0.7284, 0.3766, 0.7284, 0.3766, 0.7284, 0.3742, 0.7284, 0.3102, 0.7284, 0.3125, 0.7284, 0.3125, 0.7284, 0.3102, 0.7284, 0.341, 0.7284, 0.3434, 0.7284, 0.3434, 0.7284, 0.341, 0.7284, 0.3719, 0.7284, 0.3742, 0.7284, 0.3742, 0.7284, 0.3719, 0.7284, 0.3078, 0.7284, 0.3102, 0.7284, 0.3102, 0.7284, 0.3078, 0.7284, 0.3386, 0.7284, 0.341, 0.7284, 0.341, 0.7284, 0.3386, 0.7284, 0.3695, 0.7284, 0.3719, 0.7284, 0.3719, 0.7284, 0.3695, 0.7284, 0.3054, 0.7284, 0.3078, 0.7284, 0.3078, 0.7284, 0.3054, 0.7284, 0.3363, 0.7284, 0.3386, 0.7284, 0.3386, 0.7284, 0.3363, 0.7284, 0.3671, 0.7284, 0.3695, 0.7284, 0.3695, 0.7284, 0.3671, 0.7284, 0.3339, 0.7284, 0.3363, 0.7284, 0.3363, 0.7284, 0.3339, 0.7284, 0.3648, 0.7284, 0.3671, 0.7284, 0.3671, 0.7284, 0.3648, 0.7347, 0.3239, 0.7347, 0.3204, 0.7346, 0.3169, 0.7344, 0.3138, 0.734, 0.311, 0.7336, 0.3086, 0.7331, 0.3069, 0.7326, 0.3058, 0.732, 0.3054, 0.7314, 0.3057, 0.7309, 0.3067, 0.7303, 0.3083, 0.7298, 0.3105, 0.7294, 0.3133, 0.7291, 0.3164, 0.7289, 0.3198, 0.7287, 0.3233, 0.7287, 0.3269, 0.7289, 0.3303, 0.7291, 0.3335, 0.7294, 0.3363, 0.7298, 0.3386, 0.7303, 0.3403, 0.7309, 0.3414, 0.7314, 0.3418, 0.732, 0.3416, 0.7326, 0.3406, 0.7331, 0.3389, 0.7336, 0.3367, 0.734, 0.334, 0.7344, 0.3309, 0.7346, 0.3275, 0.3948, 0.4089, 0.3948, 0.3916, 0.3948, 0.3916, 0.3948, 0.4089, 0.3948, 0.2534, 0.3948, 0.2361, 0.3948, 0.2361, 0.3948, 0.2534, 0.3948, 0.6334, 0.3948, 0.6161, 0.3948, 0.6161, 0.3948, 0.6334, 0.3948, 0.4779, 0.3948, 0.4607, 0.3948, 0.4607, 0.3948, 0.4779, 0.3948, 0.3225, 0.3948, 0.3052, 0.3948, 0.3052, 0.3948, 0.3225, 0.3948, 0.1671, 0.3948, 0.1498, 0.3948, 0.1498, 0.3948, 0.1671, 0.3948, 0.547, 0.3948, 0.5298, 0.3948, 0.5298, 0.3948, 0.547, 0.3948, 0.3916, 0.3948, 0.3743, 0.3948, 0.3743, 0.3948, 0.3916, 0.3948, 0.2361, 0.3948, 0.2189, 0.3948, 0.2189, 0.3948, 0.2361, 0.3948, 0.6161, 0.3948, 0.5988, 0.3948, 0.5988, 0.3948, 0.6161, 0.3948, 0.4607, 0.3948, 0.4434, 0.3948, 0.4434, 0.3948, 0.4607, 0.3948, 0.3052, 0.3948, 0.288, 0.3948, 0.288, 0.3948, 0.3052, 0.3948, 0.1498, 0.3948, 0.1325, 0.3948, 0.1325, 0.3948, 0.1498, 0.3948, 0.5298, 0.3948, 0.5125, 0.3948, 0.5125, 0.3948, 0.5298, 0.3948, 0.3743, 0.3948, 0.357, 0.3948, 0.357, 0.3948, 0.3743, 0.3948, 0.2189, 0.3948, 0.2016, 0.3948, 0.2016, 0.3948, 0.2189, 0.3948, 0.5988, 0.3948, 0.5816, 0.3948, 0.5816, 0.3948, 0.5988, 0.3948, 0.4434, 0.3948, 0.4261, 0.3948, 0.4261, 0.3948, 0.4434, 0.3948, 0.288, 0.3948, 0.2707, 0.3948, 0.2707, 0.3948, 0.288, 0.3948, 0.6679, 0.3948, 0.6506, 0.3948, 0.6506, 0.3948, 0.6679, 0.3948, 0.1325, 0.3948, 0.1152, 0.3948, 0.1152, 0.3948, 0.1325, 0.3948, 0.5125, 0.3948, 0.4952, 0.3948, 0.4952, 0.3948, 0.5125, 0.3948, 0.357, 0.3948, 0.3398, 0.3948, 0.3398, 0.3948, 0.357, 0.3948, 0.2016, 0.3948, 0.1843, 0.3948, 0.1843, 0.3948, 0.2016, 0.3948, 0.5816, 0.3948, 0.5643, 0.3948, 0.5643, 0.3948, 0.5816, 0.3948, 0.4261, 0.3948, 0.4089, 0.3948, 0.4089, 0.3948, 0.4261, 0.3948, 0.2707, 0.3948, 0.2534, 0.3948, 0.2534, 0.3948, 0.2707, 0.3948, 0.6506, 0.3948, 0.6334, 0.3948, 0.6334, 0.3948, 0.6506, 0.3948, 0.4952, 0.3948, 0.4779, 0.3948, 0.4779, 0.3948, 0.4952, 0.3948, 0.3398, 0.3948, 0.3225, 0.3948, 0.3225, 0.3948, 0.3398, 0.3948, 0.1843, 0.3948, 0.1671, 0.3948, 0.1671, 0.3948, 0.1843, 0.7451, 1.208, 0.4974, 1.208, 0.4974, 1.195, 0.7451, 1.195, 0.7451, 1.195, 0.4974, 1.195, 0.4974, 1.182, 0.7451, 1.182, 0.7451, 1.182, 0.4974, 1.182, 0.4974, 1.168, 0.7451, 1.168, 0.7451, 1.168, 0.4974, 1.168, 0.4974, 1.155, 0.7451, 1.155, 0.7451, 1.155, 0.4974, 1.155, 0.4974, 1.141, 0.7451, 1.141, 0.7451, 1.141, 0.4974, 1.141, 0.4974, 1.128, 0.7451, 1.128, 0.7451, 1.128, 0.4974, 1.128, 0.4974, 1.115, 0.7451, 1.115, 0.7451, 1.115, 0.4974, 1.115, 0.4974, 1.101, 0.7451, 1.101, 0.7451, 1.101, 0.4974, 1.101, 0.4974, 1.088, 0.7451, 1.088, 0.7451, 1.088, 0.4974, 1.088, 0.4974, 1.074, 0.7451, 1.074, 0.7451, 1.074, 0.4974, 1.074, 0.4974, 1.061, 0.7451, 1.061, 0.7451, 1.061, 0.4974, 1.061, 0.4974, 1.048, 0.7451, 1.048, 0.7451, 1.048, 0.4974, 1.048, 0.4974, 1.034, 0.7451, 1.034, 0.7451, 1.034, 0.4974, 1.034, 0.4974, 1.021, 0.7451, 1.021, 0.7451, 1.021, 0.4974, 1.021, 0.4974, 1.007, 0.7451, 1.007, 0.7451, 1.007, 0.4974, 1.007, 0.4974, 0.994, 0.7451, 0.994, 0.7451, 0.994, 0.4974, 0.994, 0.4974, 0.9806, 0.7451, 0.9806, 0.7451, 0.9806, 0.4974, 0.9806, 0.4974, 0.9672, 0.7451, 0.9672, 0.7451, 0.9672, 0.4974, 0.9672, 0.4974, 0.9538, 0.7451, 0.9538, 0.7451, 0.9538, 0.4974, 0.9538, 0.4974, 0.9404, 0.7451, 0.9404, 0.7451, 0.9404, 0.4974, 0.9404, 0.4974, 0.9269, 0.7451, 0.9269, 0.7451, 0.9269, 0.4974, 0.9269, 0.4974, 0.9135, 0.7451, 0.9135, 0.7451, 0.9135, 0.4974, 0.9135, 0.4974, 0.9001, 0.7451, 0.9001, 0.7451, 0.9001, 0.4974, 0.9001, 0.4974, 0.8867, 0.7451, 0.8867, 0.7451, 0.8867, 0.4974, 0.8867, 0.4974, 0.8733, 0.7451, 0.8733, 0.7451, 0.8733, 0.4974, 0.8733, 0.4974, 0.8599, 0.7451, 0.8599, 0.7451, 0.8599, 0.4974, 0.8599, 0.4974, 0.8465, 0.7451, 0.8465, 0.7451, 0.8465, 0.4974, 0.8465, 0.4974, 0.8331, 0.7451, 0.8331, 0.7451, 0.8331, 0.4974, 0.8331, 0.4974, 0.8197, 0.7451, 0.8197, 0.7451, 0.8197, 0.4974, 0.8197, 0.4974, 0.8063, 0.7451, 0.8063, 0.7285, 0.3102, 0.7285, 0.3125, 0.7285, 0.3125, 0.7285, 0.3102, 0.7451, 0.8063, 0.4974, 0.8063, 0.4974, 0.7929, 0.7451, 0.7929, 0.7451, 0.7929, 0.4974, 0.7929, 0.4974, 0.7795, 0.7451, 0.7795, 0.7286, 0.3648, 0.7286, 0.3624, 0.7286, 0.3624, 0.7286, 0.3648, 0.4553, 0.5061, 0.4553, 0.5057, 0.4553, 0.5057, 0.4553, 0.5061, 0.7286, 0.3434, 0.7286, 0.341, 0.7286, 0.341, 0.7286, 0.3434, 0.7286, 0.322, 0.7286, 0.3197, 0.7286, 0.3197, 0.7286, 0.322, 0.7286, 0.3742, 0.7286, 0.3719, 0.7286, 0.3719, 0.7286, 0.3742, 0.7286, 0.3529, 0.7286, 0.3505, 0.7286, 0.3505, 0.7286, 0.3529, 0.7286, 0.3315, 0.7286, 0.3292, 0.7286, 0.3292, 0.7286, 0.3315, 0.7286, 0.3102, 0.7286, 0.3078, 0.7286, 0.3078, 0.7286, 0.3102, 0.7286, 0.3624, 0.7286, 0.36, 0.7286, 0.36, 0.7286, 0.3624, 0.7286, 0.341, 0.7286, 0.3386, 0.7286, 0.3386, 0.7286, 0.341, 0.7286, 0.3197, 0.7286, 0.3173, 0.7286, 0.3173, 0.7286, 0.3197, 0.7286, 0.3719, 0.7286, 0.3695, 0.7286, 0.3695, 0.7286, 0.3719, 0.7286, 0.3505, 0.7286, 0.3481, 0.7286, 0.3481, 0.7286, 0.3505, 0.7286, 0.3292, 0.7286, 0.3268, 0.7286, 0.3268, 0.7286, 0.3292, 0.7286, 0.3814, 0.7286, 0.379, 0.7286, 0.379, 0.7286, 0.3814, 0.7286, 0.3078, 0.7286, 0.3054, 0.7286, 0.3054, 0.7286, 0.3078, 0.7286, 0.36, 0.7286, 0.3576, 0.7286, 0.3576, 0.7286, 0.36, 0.7286, 0.3386, 0.7286, 0.3363, 0.7286, 0.3363, 0.7286, 0.3386, 0.7286, 0.3173, 0.7286, 0.3149, 0.7286, 0.3149, 0.7286, 0.3173, 0.7286, 0.3695, 0.7286, 0.3671, 0.7286, 0.3671, 0.7286, 0.3695, 0.7286, 0.3481, 0.7286, 0.3458, 0.7286, 0.3458, 0.7286, 0.3481, 0.7286, 0.3268, 0.7286, 0.3244, 0.7286, 0.3244, 0.7286, 0.3268, 0.7286, 0.379, 0.7286, 0.3766, 0.7286, 0.3766, 0.7286, 0.379, 0.7286, 0.3576, 0.7286, 0.3553, 0.7286, 0.3553, 0.7286, 0.3576, 0.7286, 0.3363, 0.7286, 0.3339, 0.7286, 0.3339, 0.7286, 0.3363, 0.7286, 0.3149, 0.7286, 0.3125, 0.7286, 0.3125, 0.7286, 0.3149, 0.7286, 0.3671, 0.7286, 0.3648, 0.7286, 0.3648, 0.7286, 0.3671, 0.7286, 0.3458, 0.7286, 0.3434, 0.7286, 0.3434, 0.7286, 0.3458, 0.7286, 0.3244, 0.7286, 0.322, 0.7286, 0.322, 0.7286, 0.3244, 0.7286, 0.3766, 0.7286, 0.3742, 0.7286, 0.3742, 0.7286, 0.3766, 0.7286, 0.3553, 0.7286, 0.3529, 0.7286, 0.3529, 0.7286, 0.3553, 0.7286, 0.3339, 0.7286, 0.3315, 0.7286, 0.3315, 0.7286, 0.3339, 0.7286, 0.3125, 0.7286, 0.3102, 0.7286, 0.3102, 0.7286, 0.3125, 0.4555, 0.4449, 0.4555, 0.4473, 0.4555, 0.4473, 0.4555, 0.4449, 0.7285, 0.3624, 0.7285, 0.3648, 0.7285, 0.3648, 0.7285, 0.3624, 0.7285, 0.341, 0.7285, 0.3434, 0.7285, 0.3434, 0.7285, 0.341, 0.7285, 0.3197, 0.7285, 0.322, 0.7285, 0.322, 0.7285, 0.3197, 0.7285, 0.3719, 0.7285, 0.3742, 0.7285, 0.3742, 0.7285, 0.3719, 0.7285, 0.3505, 0.7285, 0.3529, 0.7285, 0.3529, 0.7285, 0.3505, 0.7285, 0.3292, 0.7285, 0.3315, 0.7285, 0.3315, 0.7285, 0.3292, 0.7285, 0.3078, 0.7285, 0.3102, 0.7285, 0.3102, 0.7285, 0.3078, 0.7285, 0.36, 0.7285, 0.3624, 0.7285, 0.3624, 0.7285, 0.36, 0.7285, 0.3386, 0.7285, 0.341, 0.7285, 0.341, 0.7285, 0.3386, 0.7285, 0.3173, 0.7285, 0.3197, 0.7285, 0.3197, 0.7285, 0.3173, 0.7285, 0.3695, 0.7285, 0.3719, 0.7285, 0.3719, 0.7285, 0.3695, 0.7285, 0.3481, 0.7285, 0.3505, 0.7285, 0.3505, 0.7285, 0.3481, 0.7285, 0.3268, 0.7285, 0.3292, 0.7285, 0.3292, 0.7285, 0.3268, 0.7285, 0.379, 0.7285, 0.3814, 0.7285, 0.3814, 0.7285, 0.379, 0.7285, 0.3054, 0.7285, 0.3078, 0.7285, 0.3078, 0.7285, 0.3054, 0.7285, 0.3576, 0.7285, 0.36, 0.7285, 0.36, 0.7285, 0.3576, 0.7285, 0.3363, 0.7285, 0.3386, 0.7285, 0.3386, 0.7285, 0.3363, 0.7285, 0.3149, 0.7285, 0.3173, 0.7285, 0.3173, 0.7285, 0.3149, 0.7285, 0.3671, 0.7285, 0.3695, 0.7285, 0.3695, 0.7285, 0.3671, 0.7285, 0.3458, 0.7285, 0.3481, 0.7285, 0.3481, 0.7285, 0.3458, 0.7285, 0.3244, 0.7285, 0.3268, 0.7285, 0.3268, 0.7285, 0.3244, 0.7285, 0.3766, 0.7285, 0.379, 0.7285, 0.379, 0.7285, 0.3766, 0.7285, 0.3553, 0.7285, 0.3576, 0.7285, 0.3576, 0.7285, 0.3553, 0.7285, 0.3339, 0.7285, 0.3363, 0.7285, 0.3363, 0.7285, 0.3339, 0.7285, 0.3125, 0.7285, 0.3149, 0.7285, 0.3149, 0.7285, 0.3125, 0.7285, 0.3648, 0.7285, 0.3671, 0.7285, 0.3671, 0.7285, 0.3648, 0.7285, 0.3434, 0.7285, 0.3458, 0.7285, 0.3458, 0.7285, 0.3434, 0.7285, 0.322, 0.7285, 0.3244, 0.7285, 0.3244, 0.7285, 0.322, 0.7285, 0.3742, 0.7285, 0.3766, 0.7285, 0.3766, 0.7285, 0.3742, 0.7285, 0.3529, 0.7285, 0.3553, 0.7285, 0.3553, 0.7285, 0.3529, 0.7285, 0.3315, 0.7285, 0.3339, 0.7285, 0.3339, 0.7285, 0.3315, 0.7287, 0.3197, 0.7287, 0.3173, 0.7287, 0.3173, 0.7287, 0.3197, 0.4553, 0.5106, 0.4553, 0.5102, 0.4553, 0.5102, 0.4553, 0.5106, 0.4553, 0.5057, 0.4553, 0.5054, 0.4553, 0.5054, 0.4553, 0.5057, 0.4553, 0.5102, 0.4553, 0.5099, 0.4553, 0.5099, 0.4553, 0.5102, 0.4553, 0.5054, 0.4553, 0.505, 0.4553, 0.505, 0.4553, 0.5054, 0.4553, 0.5099, 0.4553, 0.5096, 0.4553, 0.5096, 0.4553, 0.5099, 0.4553, 0.505, 0.4553, 0.5047, 0.4553, 0.5047, 0.4553, 0.505, 0.4553, 0.5096, 0.4553, 0.5092, 0.4553, 0.5092, 0.4553, 0.5096, 0.4553, 0.5047, 0.4553, 0.5043, 0.4553, 0.5043, 0.4553, 0.5047, 0.4553, 0.5092, 0.4553, 0.5089, 0.4553, 0.5089, 0.4553, 0.5092, 0.4553, 0.5043, 0.4553, 0.504, 0.4553, 0.504, 0.4553, 0.5043, 0.4553, 0.5089, 0.4553, 0.5085, 0.4553, 0.5085, 0.4553, 0.5089, 0.4553, 0.504, 0.4553, 0.5036, 0.4553, 0.5036, 0.4553, 0.504, 0.4553, 0.5085, 0.4553, 0.5082, 0.4553, 0.5082, 0.4553, 0.5085, 0.4553, 0.513, 0.4553, 0.5127, 0.4553, 0.5127, 0.4553, 0.513, 0.4553, 0.5036, 0.4553, 0.5033, 0.4553, 0.5033, 0.4553, 0.5036, 0.4553, 0.5082, 0.4553, 0.5078, 0.4553, 0.5078, 0.4553, 0.5082, 0.4553, 0.5127, 0.4553, 0.5123, 0.4553, 0.5123, 0.4553, 0.5127, 0.4553, 0.5033, 0.4553, 0.5029, 0.4553, 0.5029, 0.4553, 0.5033, 0.4553, 0.5078, 0.4553, 0.5075, 0.4553, 0.5075, 0.4553, 0.5078, 0.4553, 0.5123, 0.4553, 0.512, 0.4553, 0.512, 0.4553, 0.5123, 0.4553, 0.5029, 0.4553, 0.5026, 0.4553, 0.5026, 0.4553, 0.5029, 0.4553, 0.5075, 0.4553, 0.5071, 0.4553, 0.5071, 0.4553, 0.5075, 0.4553, 0.512, 0.4553, 0.5116, 0.4553, 0.5116, 0.4553, 0.512, 0.4553, 0.5026, 0.4553, 0.5022, 0.4553, 0.5022, 0.4553, 0.5026, 0.4553, 0.5071, 0.4553, 0.5068, 0.4553, 0.5068, 0.4553, 0.5071, 0.4553, 0.5116, 0.4553, 0.5113, 0.4553, 0.5113, 0.4553, 0.5116, 0.4553, 0.5022, 0.4553, 0.5019, 0.4553, 0.5019, 0.4553, 0.5022, 0.4553, 0.5068, 0.4553, 0.5064, 0.4553, 0.5064, 0.4553, 0.5068, 0.4553, 0.5113, 0.4553, 0.5109, 0.4553, 0.5109, 0.4553, 0.5113, 0.4553, 0.5064, 0.4553, 0.5061, 0.4553, 0.5061, 0.4553, 0.5064, 0.4553, 0.5109, 0.4553, 0.5106, 0.4553, 0.5106, 0.4553, 0.5109, 0.8946, 0.7912, 0.9142, 0.7924, 0.9331, 0.7987, 0.9506, 0.8099, 0.9659, 0.8256, 0.9785, 0.8452, 0.988, 0.8679, 0.9939, 0.8928, 0.996, 0.9191, 0.9942, 0.9456, 0.9887, 0.9714, 0.9795, 0.9955, 0.9672, 1.017, 0.9521, 1.035, 0.9348, 1.049, 0.916, 1.058, 0.8964, 1.062, 0.8768, 1.061, 0.8579, 1.054, 0.8404, 1.043, 0.8251, 1.027, 0.8125, 1.008, 0.803, 0.9852, 0.7971, 0.9602, 0.795, 0.9339, 0.7968, 0.9074, 0.8023, 0.8816, 0.8115, 0.8575, 0.8238, 0.8361, 0.8389, 0.8182, 0.8562, 0.8044, 0.875, 0.7953, 0.7287, 0.3505, 0.7287, 0.3481, 0.7287, 0.3481, 0.7287, 0.3505, 0.7287, 0.3814, 0.7287, 0.379, 0.7287, 0.379, 0.7287, 0.3814, 0.7287, 0.3173, 0.7287, 0.3149, 0.7287, 0.3149, 0.7287, 0.3173, 0.7287, 0.3481, 0.7287, 0.3458, 0.7287, 0.3458, 0.7287, 0.3481, 0.7287, 0.379, 0.7287, 0.3766, 0.7287, 0.3766, 0.7287, 0.379, 0.7287, 0.3149, 0.7287, 0.3125, 0.7287, 0.3125, 0.7287, 0.3149, 0.7287, 0.3458, 0.7287, 0.3434, 0.7287, 0.3434, 0.7287, 0.3458, 0.7287, 0.3766, 0.7287, 0.3742, 0.7287, 0.3742, 0.7287, 0.3766, 0.7287, 0.3125, 0.7287, 0.3102, 0.7287, 0.3102, 0.7287, 0.3125, 0.7287, 0.3434, 0.7287, 0.341, 0.7287, 0.341, 0.7287, 0.3434, 0.7287, 0.3742, 0.7287, 0.3719, 0.7287, 0.3719, 0.7287, 0.3742, 0.7287, 0.3102, 0.7287, 0.3078, 0.7287, 0.3078, 0.7287, 0.3102, 0.7287, 0.341, 0.7287, 0.3386, 0.7287, 0.3386, 0.7287, 0.341, 0.7287, 0.3719, 0.7287, 0.3695, 0.7287, 0.3695, 0.7287, 0.3719, 0.7287, 0.3078, 0.7287, 0.3054, 0.7287, 0.3054, 0.7287, 0.3078, 0.7287, 0.3386, 0.7287, 0.3363, 0.7287, 0.3363, 0.7287, 0.3386, 0.7287, 0.3695, 0.7287, 0.3671, 0.7287, 0.3671, 0.7287, 0.3695, 0.7287, 0.3363, 0.7287, 0.3339, 0.7287, 0.3339, 0.7287, 0.3363, 0.7287, 0.3671, 0.7287, 0.3648, 0.7287, 0.3648, 0.7287, 0.3671, 0.7287, 0.3339, 0.7287, 0.3315, 0.7287, 0.3315, 0.7287, 0.3339, 0.7287, 0.3648, 0.7287, 0.3624, 0.7287, 0.3624, 0.7287, 0.3648, 0.7287, 0.3315, 0.7287, 0.3292, 0.7287, 0.3292, 0.7287, 0.3315, 0.7287, 0.3624, 0.7287, 0.36, 0.7287, 0.36, 0.7287, 0.3624, 0.7287, 0.3292, 0.7287, 0.3268, 0.7287, 0.3268, 0.7287, 0.3292, 0.7287, 0.36, 0.7287, 0.3576, 0.7287, 0.3576, 0.7287, 0.36, 0.7287, 0.3268, 0.7287, 0.3244, 0.7287, 0.3244, 0.7287, 0.3268, 0.7287, 0.3576, 0.7287, 0.3553, 0.7287, 0.3553, 0.7287, 0.3576, 0.7287, 0.3244, 0.7287, 0.322, 0.7287, 0.322, 0.7287, 0.3244, 0.7287, 0.3553, 0.7287, 0.3529, 0.7287, 0.3529, 0.7287, 0.3553, 0.7287, 0.322, 0.7287, 0.3197, 0.7287, 0.3197, 0.7287, 0.322, 0.7287, 0.3529, 0.7287, 0.3505, 0.7287, 0.3505, 0.7287, 0.3529, 0.7285, 0.3671, 0.7285, 0.3695, 0.7285, 0.3695, 0.7285, 0.3671, 0.4555, 0.4757, 0.4555, 0.4781, 0.4555, 0.4781, 0.4555, 0.4757, 0.4555, 0.4425, 0.4555, 0.4449, 0.4555, 0.4449, 0.4555, 0.4425, 0.4555, 0.4734, 0.4555, 0.4757, 0.4555, 0.4757, 0.4555, 0.4734, 0.4555, 0.4401, 0.4555, 0.4425, 0.4555, 0.4425, 0.4555, 0.4401, 0.4555, 0.471, 0.4555, 0.4734, 0.4555, 0.4734, 0.4555, 0.471, 0.4555, 0.4378, 0.4555, 0.4401, 0.4555, 0.4401, 0.4555, 0.4378, 0.4555, 0.4686, 0.4555, 0.471, 0.4555, 0.471, 0.4555, 0.4686, 0.4555, 0.4995, 0.4555, 0.5018, 0.4555, 0.5018, 0.4555, 0.4995, 0.4555, 0.4354, 0.4555, 0.4378, 0.4555, 0.4378, 0.4555, 0.4354, 0.4555, 0.4662, 0.4555, 0.4686, 0.4555, 0.4686, 0.4555, 0.4662, 0.4555, 0.4971, 0.4555, 0.4995, 0.4555, 0.4995, 0.4555, 0.4971, 0.4555, 0.433, 0.4555, 0.4354, 0.4555, 0.4354, 0.4555, 0.433, 0.4555, 0.4639, 0.4555, 0.4662, 0.4555, 0.4662, 0.4555, 0.4639, 0.4555, 0.4947, 0.4555, 0.4971, 0.4555, 0.4971, 0.4555, 0.4947, 0.4555, 0.4306, 0.4555, 0.433, 0.4555, 0.433, 0.4555, 0.4306, 0.4555, 0.4615, 0.4555, 0.4639, 0.4555, 0.4639, 0.4555, 0.4615, 0.4555, 0.4924, 0.4555, 0.4947, 0.4555, 0.4947, 0.4555, 0.4924, 0.4555, 0.4283, 0.4555, 0.4306, 0.4555, 0.4306, 0.4555, 0.4283, 0.4555, 0.4591, 0.4555, 0.4615, 0.4555, 0.4615, 0.4555, 0.4591, 0.4555, 0.49, 0.4555, 0.4924, 0.4555, 0.4924, 0.4555, 0.49, 0.4555, 0.4259, 0.4555, 0.4283, 0.4555, 0.4283, 0.4555, 0.4259, 0.4555, 0.4568, 0.4555, 0.4591, 0.4555, 0.4591, 0.4555, 0.4568, 0.4555, 0.4876, 0.4555, 0.49, 0.4555, 0.49, 0.4555, 0.4876, 0.4555, 0.4544, 0.4555, 0.4568, 0.4555, 0.4568, 0.4555, 0.4544, 0.4555, 0.4852, 0.4555, 0.4876, 0.4555, 0.4876, 0.4555, 0.4852, 0.4555, 0.452, 0.4555, 0.4544, 0.4555, 0.4544, 0.4555, 0.452, 0.4555, 0.4829, 0.4555, 0.4852, 0.4555, 0.4852, 0.4555, 0.4829, 0.4555, 0.4496, 0.4555, 0.452, 0.4555, 0.452, 0.4555, 0.4496, 0.4555, 0.4805, 0.4555, 0.4829, 0.4555, 0.4829, 0.4555, 0.4805, 0.4555, 0.4473, 0.4555, 0.4496, 0.4555, 0.4496, 0.4555, 0.4473, 0.4555, 0.4781, 0.4555, 0.4805, 0.4555, 0.4805, 0.4555, 0.4781, 0.8706, 0.7753, 0.8904, 0.7726, 0.9101, 0.7754, 0.9292, 0.7835, 0.9467, 0.7966, 0.9622, 0.8143, 0.9749, 0.8358, 0.9845, 0.8603, 0.9904, 0.8869, 0.9926, 0.9145, 0.9908, 0.9422, 0.9853, 0.9688, 0.9761, 0.9932, 0.9637, 1.015, 0.9485, 1.032, 0.9311, 1.045, 0.9122, 1.053, 0.8924, 1.056, 0.8727, 1.053, 0.8536, 1.045, 0.8361, 1.032, 0.8206, 1.014, 0.8079, 0.9929, 0.7983, 0.9683, 0.7924, 0.9417, 0.7902, 0.9141, 0.792, 0.8864, 0.7975, 0.8599, 0.8067, 0.8354, 0.8191, 0.8139, 0.8343, 0.7963, 0.8517, 0.7833, 0.7285, 0.3339, 0.7285, 0.3363, 0.7285, 0.3363, 0.7285, 0.3339, 0.7285, 0.3648, 0.7285, 0.3671, 0.7285, 0.3671, 0.7285, 0.3648, 0.7285, 0.3315, 0.7285, 0.3339, 0.7285, 0.3339, 0.7285, 0.3315, 0.7285, 0.3624, 0.7285, 0.3648, 0.7285, 0.3648, 0.7285, 0.3624, 0.7285, 0.3292, 0.7285, 0.3315, 0.7285, 0.3315, 0.7285, 0.3292, 0.7285, 0.36, 0.7285, 0.3624, 0.7285, 0.3624, 0.7285, 0.36, 0.7285, 0.3268, 0.7285, 0.3292, 0.7285, 0.3292, 0.7285, 0.3268, 0.7285, 0.3576, 0.7285, 0.36, 0.7285, 0.36, 0.7285, 0.3576, 0.7285, 0.3244, 0.7285, 0.3268, 0.7285, 0.3268, 0.7285, 0.3244, 0.7285, 0.3553, 0.7285, 0.3576, 0.7285, 0.3576, 0.7285, 0.3553, 0.7285, 0.322, 0.7285, 0.3244, 0.7285, 0.3244, 0.7285, 0.322, 0.7285, 0.3529, 0.7285, 0.3553, 0.7285, 0.3553, 0.7285, 0.3529, 0.7285, 0.3197, 0.7285, 0.322, 0.7285, 0.322, 0.7285, 0.3197, 0.7285, 0.3505, 0.7285, 0.3529, 0.7285, 0.3529, 0.7285, 0.3505, 0.7285, 0.3173, 0.7285, 0.3197, 0.7285, 0.3197, 0.7285, 0.3173, 0.7285, 0.3481, 0.7285, 0.3505, 0.7285, 0.3505, 0.7285, 0.3481, 0.7285, 0.379, 0.7285, 0.3814, 0.7285, 0.3814, 0.7285, 0.379, 0.7285, 0.3149, 0.7285, 0.3173, 0.7285, 0.3173, 0.7285, 0.3149, 0.7285, 0.3458, 0.7285, 0.3481, 0.7285, 0.3481, 0.7285, 0.3458, 0.7285, 0.3766, 0.7285, 0.379, 0.7285, 0.379, 0.7285, 0.3766, 0.7285, 0.3125, 0.7285, 0.3149, 0.7285, 0.3149, 0.7285, 0.3125, 0.7285, 0.3434, 0.7285, 0.3458, 0.7285, 0.3458, 0.7285, 0.3434, 0.7285, 0.3742, 0.7285, 0.3766, 0.7285, 0.3766, 0.7285, 0.3742, 0.7285, 0.3102, 0.7285, 0.3125, 0.7285, 0.3125, 0.7285, 0.3102, 0.7285, 0.341, 0.7285, 0.3434, 0.7285, 0.3434, 0.7285, 0.341, 0.7285, 0.3719, 0.7285, 0.3742, 0.7285, 0.3742, 0.7285, 0.3719, 0.7285, 0.3078, 0.7285, 0.3102, 0.7285, 0.3102, 0.7285, 0.3078, 0.7285, 0.3386, 0.7285, 0.341, 0.7285, 0.341, 0.7285, 0.3386, 0.7285, 0.3695, 0.7285, 0.3719, 0.7285, 0.3719, 0.7285, 0.3695, 0.7285, 0.3054, 0.7285, 0.3078, 0.7285, 0.3078, 0.7285, 0.3054, 0.7285, 0.3363, 0.7285, 0.3386, 0.7285, 0.3386, 0.7285, 0.3363])
me_cylinder.materials.append(mat_material_001)
me_cylinder.update()

# ---- objects
ob_cylinder = bpy.data.objects.new('Cylinder', me_cylinder)

# ---- transforms, parenting, visibility, modifiers, constraints
ob_cylinder.location = (0.0, 0.0, 0.0)
ob_cylinder.scale = (0.407, 0.407, 0.407)

# ---- collection membership
col_collection.objects.link(ob_cylinder)

# ---- scene / render settings (as saved in the file)
scene.frame_start = 1; scene.frame_end = 250; scene.frame_set(1)
scene.render.engine = 'BLENDER_EEVEE_NEXT'
scene.cycles.sampling_pattern = 'TABULATED_SOBOL'
scene.cycles.use_light_tree = False
scene.view_settings.view_transform = 'Filmic'
bpy.context.view_layer.update()

# ---- added for rendering (the .blend has no active camera and no usable light): camera, sun
cam_auto = bpy.data.cameras.new('AutoCamera')
cam_auto.lens = 50.0
cam_auto.sensor_width = 36.0
cam_auto.clip_end = 1000.0
ob_auto_camera = bpy.data.objects.new('AutoCamera', cam_auto)
scene.collection.objects.link(ob_auto_camera)
ob_auto_camera.location = (5.21528, -6.27097, 6.58664)
ob_auto_camera.rotation_euler = (1.09748, -7.21219e-08, 0.694738)
scene.camera = ob_auto_camera
light_auto_sun = bpy.data.lights.new('AutoSun', 'SUN')
light_auto_sun.energy = 3.0
light_auto_sun.angle = 0.0523599
ob_auto_sun = bpy.data.objects.new('AutoSun', light_auto_sun)
scene.collection.objects.link(ob_auto_sun)
ob_auto_sun.rotation_euler = (0.872665, 0.174533, 0.523599)
bpy.context.view_layer.update()
